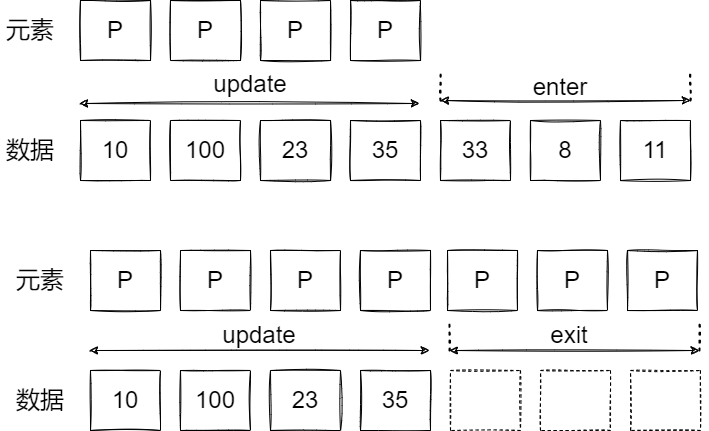

The diagram above was exported from draw.io. Its source (the exported page's mxGraphModel, read from the mxfile embedded in the PNG):
<mxGraphModel dx="1422" dy="762" grid="1" gridSize="10" guides="1" tooltips="1" connect="1" arrows="1" fold="1" page="1" pageScale="1" pageWidth="827" pageHeight="1169" math="0" shadow="0">
  <root>
    <mxCell id="0" />
    <mxCell id="1" parent="0" />
    <mxCell id="Q0OG1P5HlWgZQoCzFtVH-1" value="&lt;font style=&quot;font-size: 24px&quot;&gt;P&lt;/font&gt;" style="rounded=0;whiteSpace=wrap;html=1;sketch=1;" parent="1" vertex="1">
      <mxGeometry x="130" y="130" width="70" height="60" as="geometry" />
    </mxCell>
    <mxCell id="Q0OG1P5HlWgZQoCzFtVH-4" value="&lt;font style=&quot;font-size: 24px&quot;&gt;P&lt;/font&gt;" style="rounded=0;whiteSpace=wrap;html=1;sketch=1;" parent="1" vertex="1">
      <mxGeometry x="220" y="130" width="70" height="60" as="geometry" />
    </mxCell>
    <mxCell id="Q0OG1P5HlWgZQoCzFtVH-5" value="&lt;font style=&quot;font-size: 24px&quot;&gt;P&lt;/font&gt;" style="rounded=0;whiteSpace=wrap;html=1;sketch=1;" parent="1" vertex="1">
      <mxGeometry x="310" y="130" width="70" height="60" as="geometry" />
    </mxCell>
    <mxCell id="Q0OG1P5HlWgZQoCzFtVH-6" value="&lt;font style=&quot;font-size: 24px&quot;&gt;P&lt;/font&gt;" style="rounded=0;whiteSpace=wrap;html=1;sketch=1;" parent="1" vertex="1">
      <mxGeometry x="400" y="130" width="70" height="60" as="geometry" />
    </mxCell>
    <mxCell id="Q0OG1P5HlWgZQoCzFtVH-7" value="&lt;font style=&quot;font-size: 24px&quot;&gt;元素&lt;/font&gt;" style="text;html=1;strokeColor=none;fillColor=none;align=center;verticalAlign=middle;whiteSpace=wrap;rounded=0;sketch=1;fontSize=24;" parent="1" vertex="1">
      <mxGeometry x="50" y="145" width="60" height="30" as="geometry" />
    </mxCell>
    <mxCell id="Q0OG1P5HlWgZQoCzFtVH-8" value="&lt;font style=&quot;font-size: 24px&quot;&gt;10&lt;/font&gt;" style="rounded=0;whiteSpace=wrap;html=1;sketch=1;" parent="1" vertex="1">
      <mxGeometry x="130" y="250" width="70" height="60" as="geometry" />
    </mxCell>
    <mxCell id="Q0OG1P5HlWgZQoCzFtVH-9" value="&lt;font style=&quot;font-size: 24px&quot;&gt;100&lt;/font&gt;" style="rounded=0;whiteSpace=wrap;html=1;sketch=1;" parent="1" vertex="1">
      <mxGeometry x="220" y="250" width="70" height="60" as="geometry" />
    </mxCell>
    <mxCell id="Q0OG1P5HlWgZQoCzFtVH-10" value="&lt;font style=&quot;font-size: 24px&quot;&gt;23&lt;/font&gt;" style="rounded=0;whiteSpace=wrap;html=1;sketch=1;" parent="1" vertex="1">
      <mxGeometry x="310" y="250" width="70" height="60" as="geometry" />
    </mxCell>
    <mxCell id="Q0OG1P5HlWgZQoCzFtVH-11" value="&lt;font style=&quot;font-size: 24px&quot;&gt;35&lt;/font&gt;" style="rounded=0;whiteSpace=wrap;html=1;sketch=1;" parent="1" vertex="1">
      <mxGeometry x="400" y="250" width="70" height="60" as="geometry" />
    </mxCell>
    <mxCell id="Q0OG1P5HlWgZQoCzFtVH-12" value="&lt;font style=&quot;font-size: 24px&quot;&gt;数据&lt;/font&gt;" style="text;html=1;strokeColor=none;fillColor=none;align=center;verticalAlign=middle;whiteSpace=wrap;rounded=0;sketch=1;fontSize=24;" parent="1" vertex="1">
      <mxGeometry x="50" y="265" width="60" height="30" as="geometry" />
    </mxCell>
    <mxCell id="Q0OG1P5HlWgZQoCzFtVH-15" value="" style="endArrow=classic;startArrow=classic;html=1;rounded=0;sketch=1;fontSize=24;" parent="1" edge="1">
      <mxGeometry width="50" height="50" relative="1" as="geometry">
        <mxPoint x="129" y="233" as="sourcePoint" />
        <mxPoint x="469" y="233" as="targetPoint" />
      </mxGeometry>
    </mxCell>
    <mxCell id="Q0OG1P5HlWgZQoCzFtVH-16" value="update" style="text;html=1;strokeColor=none;fillColor=none;align=center;verticalAlign=middle;whiteSpace=wrap;rounded=0;sketch=1;fontSize=24;" parent="1" vertex="1">
      <mxGeometry x="270" y="200" width="60" height="27" as="geometry" />
    </mxCell>
    <mxCell id="Q0OG1P5HlWgZQoCzFtVH-17" value="&lt;font style=&quot;font-size: 24px&quot;&gt;8&lt;/font&gt;" style="rounded=0;whiteSpace=wrap;html=1;sketch=1;" parent="1" vertex="1">
      <mxGeometry x="580" y="250" width="70" height="60" as="geometry" />
    </mxCell>
    <mxCell id="Q0OG1P5HlWgZQoCzFtVH-18" value="&lt;font style=&quot;font-size: 24px&quot;&gt;11&lt;/font&gt;" style="rounded=0;whiteSpace=wrap;html=1;sketch=1;" parent="1" vertex="1">
      <mxGeometry x="670" y="250" width="70" height="60" as="geometry" />
    </mxCell>
    <mxCell id="Q0OG1P5HlWgZQoCzFtVH-19" value="&lt;font style=&quot;font-size: 24px&quot;&gt;33&lt;/font&gt;" style="rounded=0;whiteSpace=wrap;html=1;sketch=1;" parent="1" vertex="1">
      <mxGeometry x="490" y="250" width="70" height="60" as="geometry" />
    </mxCell>
    <mxCell id="Q0OG1P5HlWgZQoCzFtVH-20" value="" style="endArrow=classic;startArrow=classic;html=1;rounded=0;sketch=1;fontSize=24;" parent="1" edge="1">
      <mxGeometry width="50" height="50" relative="1" as="geometry">
        <mxPoint x="490" y="230" as="sourcePoint" />
        <mxPoint x="740" y="230" as="targetPoint" />
      </mxGeometry>
    </mxCell>
    <mxCell id="Q0OG1P5HlWgZQoCzFtVH-21" value="enter" style="text;html=1;strokeColor=none;fillColor=none;align=center;verticalAlign=middle;whiteSpace=wrap;rounded=0;sketch=1;fontSize=24;" parent="1" vertex="1">
      <mxGeometry x="580" y="200" width="60" height="33" as="geometry" />
    </mxCell>
    <mxCell id="Q0OG1P5HlWgZQoCzFtVH-22" value="" style="endArrow=none;dashed=1;html=1;dashPattern=1 3;strokeWidth=2;rounded=0;sketch=1;fontSize=24;" parent="1" edge="1">
      <mxGeometry width="50" height="50" relative="1" as="geometry">
        <mxPoint x="490" y="230" as="sourcePoint" />
        <mxPoint x="490" y="200" as="targetPoint" />
      </mxGeometry>
    </mxCell>
    <mxCell id="Q0OG1P5HlWgZQoCzFtVH-23" value="" style="endArrow=none;dashed=1;html=1;dashPattern=1 3;strokeWidth=2;rounded=0;sketch=1;fontSize=24;" parent="1" edge="1">
      <mxGeometry width="50" height="50" relative="1" as="geometry">
        <mxPoint x="740" y="230" as="sourcePoint" />
        <mxPoint x="740" y="200" as="targetPoint" />
      </mxGeometry>
    </mxCell>
    <mxCell id="Q0OG1P5HlWgZQoCzFtVH-24" value="&lt;font style=&quot;font-size: 24px&quot;&gt;P&lt;/font&gt;" style="rounded=0;whiteSpace=wrap;html=1;sketch=1;" parent="1" vertex="1">
      <mxGeometry x="140" y="380" width="70" height="60" as="geometry" />
    </mxCell>
    <mxCell id="Q0OG1P5HlWgZQoCzFtVH-25" value="&lt;font style=&quot;font-size: 24px&quot;&gt;P&lt;/font&gt;" style="rounded=0;whiteSpace=wrap;html=1;sketch=1;" parent="1" vertex="1">
      <mxGeometry x="230" y="380" width="70" height="60" as="geometry" />
    </mxCell>
    <mxCell id="Q0OG1P5HlWgZQoCzFtVH-26" value="&lt;font style=&quot;font-size: 24px&quot;&gt;P&lt;/font&gt;" style="rounded=0;whiteSpace=wrap;html=1;sketch=1;" parent="1" vertex="1">
      <mxGeometry x="320" y="380" width="70" height="60" as="geometry" />
    </mxCell>
    <mxCell id="Q0OG1P5HlWgZQoCzFtVH-27" value="&lt;font style=&quot;font-size: 24px&quot;&gt;P&lt;/font&gt;" style="rounded=0;whiteSpace=wrap;html=1;sketch=1;" parent="1" vertex="1">
      <mxGeometry x="410" y="380" width="70" height="60" as="geometry" />
    </mxCell>
    <mxCell id="Q0OG1P5HlWgZQoCzFtVH-28" value="&lt;font style=&quot;font-size: 24px&quot;&gt;元素&lt;/font&gt;" style="text;html=1;strokeColor=none;fillColor=none;align=center;verticalAlign=middle;whiteSpace=wrap;rounded=0;sketch=1;fontSize=24;" parent="1" vertex="1">
      <mxGeometry x="60" y="395" width="60" height="30" as="geometry" />
    </mxCell>
    <mxCell id="Q0OG1P5HlWgZQoCzFtVH-29" value="&lt;font style=&quot;font-size: 24px&quot;&gt;10&lt;/font&gt;" style="rounded=0;whiteSpace=wrap;html=1;sketch=1;" parent="1" vertex="1">
      <mxGeometry x="140" y="500" width="70" height="60" as="geometry" />
    </mxCell>
    <mxCell id="Q0OG1P5HlWgZQoCzFtVH-30" value="&lt;font style=&quot;font-size: 24px&quot;&gt;100&lt;/font&gt;" style="rounded=0;whiteSpace=wrap;html=1;sketch=1;" parent="1" vertex="1">
      <mxGeometry x="230" y="500" width="70" height="60" as="geometry" />
    </mxCell>
    <mxCell id="Q0OG1P5HlWgZQoCzFtVH-31" value="&lt;font style=&quot;font-size: 24px&quot;&gt;23&lt;/font&gt;" style="rounded=0;whiteSpace=wrap;html=1;sketch=1;" parent="1" vertex="1">
      <mxGeometry x="320" y="500" width="70" height="60" as="geometry" />
    </mxCell>
    <mxCell id="Q0OG1P5HlWgZQoCzFtVH-32" value="&lt;font style=&quot;font-size: 24px&quot;&gt;35&lt;/font&gt;" style="rounded=0;whiteSpace=wrap;html=1;sketch=1;" parent="1" vertex="1">
      <mxGeometry x="410" y="500" width="70" height="60" as="geometry" />
    </mxCell>
    <mxCell id="Q0OG1P5HlWgZQoCzFtVH-33" value="&lt;font style=&quot;font-size: 24px&quot;&gt;数据&lt;/font&gt;" style="text;html=1;strokeColor=none;fillColor=none;align=center;verticalAlign=middle;whiteSpace=wrap;rounded=0;sketch=1;fontSize=24;" parent="1" vertex="1">
      <mxGeometry x="60" y="515" width="60" height="30" as="geometry" />
    </mxCell>
    <mxCell id="Q0OG1P5HlWgZQoCzFtVH-34" value="" style="endArrow=classic;startArrow=classic;html=1;rounded=0;sketch=1;fontSize=24;" parent="1" edge="1">
      <mxGeometry width="50" height="50" relative="1" as="geometry">
        <mxPoint x="139" y="480" as="sourcePoint" />
        <mxPoint x="479" y="480" as="targetPoint" />
      </mxGeometry>
    </mxCell>
    <mxCell id="Q0OG1P5HlWgZQoCzFtVH-35" value="update" style="text;html=1;strokeColor=none;fillColor=none;align=center;verticalAlign=middle;whiteSpace=wrap;rounded=0;sketch=1;fontSize=24;" parent="1" vertex="1">
      <mxGeometry x="279" y="450" width="60" height="30" as="geometry" />
    </mxCell>
    <mxCell id="Q0OG1P5HlWgZQoCzFtVH-36" value="" style="rounded=0;whiteSpace=wrap;html=1;sketch=1;dashed=1;" parent="1" vertex="1">
      <mxGeometry x="590" y="500" width="70" height="60" as="geometry" />
    </mxCell>
    <mxCell id="Q0OG1P5HlWgZQoCzFtVH-37" value="" style="rounded=0;whiteSpace=wrap;html=1;sketch=1;dashed=1;" parent="1" vertex="1">
      <mxGeometry x="680" y="500" width="70" height="60" as="geometry" />
    </mxCell>
    <mxCell id="Q0OG1P5HlWgZQoCzFtVH-38" value="" style="rounded=0;whiteSpace=wrap;html=1;sketch=1;dashed=1;" parent="1" vertex="1">
      <mxGeometry x="500" y="500" width="70" height="60" as="geometry" />
    </mxCell>
    <mxCell id="Q0OG1P5HlWgZQoCzFtVH-39" value="" style="endArrow=classic;startArrow=classic;html=1;rounded=0;sketch=1;fontSize=24;" parent="1" edge="1">
      <mxGeometry width="50" height="50" relative="1" as="geometry">
        <mxPoint x="499" y="480" as="sourcePoint" />
        <mxPoint x="749" y="480" as="targetPoint" />
      </mxGeometry>
    </mxCell>
    <mxCell id="Q0OG1P5HlWgZQoCzFtVH-40" value="exit" style="text;html=1;strokeColor=none;fillColor=none;align=center;verticalAlign=middle;whiteSpace=wrap;rounded=0;sketch=1;fontSize=24;" parent="1" vertex="1">
      <mxGeometry x="589" y="450" width="60" height="30" as="geometry" />
    </mxCell>
    <mxCell id="Q0OG1P5HlWgZQoCzFtVH-41" value="" style="endArrow=none;dashed=1;html=1;dashPattern=1 3;strokeWidth=2;rounded=0;sketch=1;fontSize=24;" parent="1" edge="1">
      <mxGeometry width="50" height="50" relative="1" as="geometry">
        <mxPoint x="499" y="480" as="sourcePoint" />
        <mxPoint x="499" y="450" as="targetPoint" />
      </mxGeometry>
    </mxCell>
    <mxCell id="Q0OG1P5HlWgZQoCzFtVH-42" value="" style="endArrow=none;dashed=1;html=1;dashPattern=1 3;strokeWidth=2;rounded=0;sketch=1;fontSize=24;" parent="1" edge="1">
      <mxGeometry width="50" height="50" relative="1" as="geometry">
        <mxPoint x="749" y="480" as="sourcePoint" />
        <mxPoint x="749" y="450" as="targetPoint" />
      </mxGeometry>
    </mxCell>
    <mxCell id="Q0OG1P5HlWgZQoCzFtVH-43" value="&lt;font style=&quot;font-size: 24px&quot;&gt;P&lt;/font&gt;" style="rounded=0;whiteSpace=wrap;html=1;sketch=1;" parent="1" vertex="1">
      <mxGeometry x="587" y="380" width="70" height="60" as="geometry" />
    </mxCell>
    <mxCell id="Q0OG1P5HlWgZQoCzFtVH-44" value="&lt;font style=&quot;font-size: 24px&quot;&gt;P&lt;/font&gt;" style="rounded=0;whiteSpace=wrap;html=1;sketch=1;" parent="1" vertex="1">
      <mxGeometry x="677" y="380" width="70" height="60" as="geometry" />
    </mxCell>
    <mxCell id="Q0OG1P5HlWgZQoCzFtVH-46" value="&lt;font style=&quot;font-size: 24px&quot;&gt;P&lt;/font&gt;" style="rounded=0;whiteSpace=wrap;html=1;sketch=1;" parent="1" vertex="1">
      <mxGeometry x="497" y="380" width="70" height="60" as="geometry" />
    </mxCell>
  </root>
</mxGraphModel>